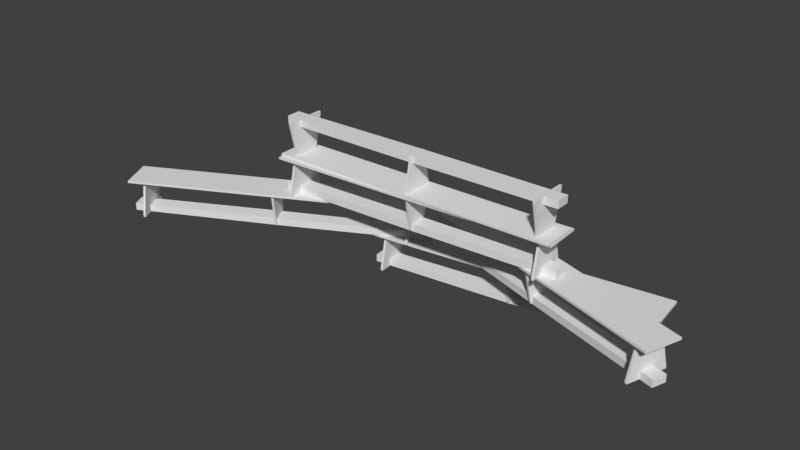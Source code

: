 # Source: BankHill.blend  (saved by Blender 2.79.0; exported with 4.5.12 LTS)
import bpy
from mathutils import Matrix  # noqa: F401  (used for matrix-valued properties, if any)

bpy.ops.wm.read_factory_settings(use_empty=True)
scene = bpy.context.scene
scene.name = 'Scene'

# ---- collections
col_collection_1 = bpy.data.collections.new('Collection 1'); scene.collection.children.link(col_collection_1)

# ---- materials (node trees are filled in below, after node groups)
mat_wood = bpy.data.materials.new('wood')
mat_wood.alpha_threshold = 0.0
mat_wood.use_transparent_shadow = False
mat_wood.roughness = 0.5

# ---- material node trees

# ---- world
world_world = bpy.data.worlds.new('World'); scene.world = world_world
world_world.color = (0.05088, 0.05088, 0.05088)
world_world.use_sun_shadow = False
world_world.sun_shadow_jitter_overblur = 0.0
world_world.cycles.sampling_method = 'MANUAL'

# ---- meshes
me_cube_000 = bpy.data.meshes.new('Cube.000')
me_cube_000.from_pydata([(-1.815, -0.176, 0.22), (-1.815, -0.25, 0.25), (-1.815, 0.176, 0.22), (-1.815, 0.25, 0.25), (1.815, -0.176, 0.22), (1.815, -0.25, 0.25), (1.815, 0.176, 0.22), (1.815, 0.25, 0.25), (-0.015, 0.22, 0.22), (-0.015, 0.25, 0.25), (-0.015, -0.22, 0.22), (-0.015, -0.25, 0.25), (0.015, 0.25, 0.25), (0.015, -0.22, 0.22), (0.015, 0.22, 0.22), (0.015, -0.25, 0.25), (0.015, 0.12, -0.25), (-0.015, 0.12, -0.25), (-0.015, -0.12, -0.25), (0.015, -0.12, -0.25), (-0.015, 0.1319, -0.22), (-0.015, -0.1319, -0.22), (0.015, -0.1319, -0.22), (0.015, 0.1319, -0.22), (-1.785, 0.176, 0.22), (-1.785, -0.25, 0.25), (-1.785, 0.25, 0.25), (-1.785, -0.176, 0.22), (1.785, 0.25, 0.25), (1.785, -0.176, 0.22), (1.785, 0.176, 0.22), (1.785, -0.25, 0.25), (1.815, -0.2781, -0.25), (1.815, 0.2781, -0.25), (1.785, -0.2781, -0.25), (1.785, 0.2781, -0.25), (1.815, -0.279, -0.22), (1.815, 0.279, -0.22), (1.785, 0.279, -0.22), (1.785, -0.279, -0.22), (-1.815, 0.2781, -0.25), (-1.815, -0.2781, -0.25), (-1.785, 0.2781, -0.25), (-1.785, -0.2781, -0.25), (-1.785, 0.279, -0.22), (-1.815, 0.279, -0.22), (-1.815, -0.279, -0.22), (-1.785, -0.279, -0.22), (-1.815, 0.09807, 0.22), (-1.815, 0.09807, 0.25), (1.815, 0.09807, 0.22), (1.815, 0.09807, 0.25), (-0.015, 0.09807, 0.25), (-0.015, 0.09807, 0.22), (0.015, 0.09807, 0.25), (0.015, 0.09807, 0.22), (-0.015, 0.1097, -0.25), (0.015, 0.1097, -0.25), (0.015, 0.1097, -0.15), (-0.015, 0.1097, -0.15), (-1.785, 0.09807, 0.22), (-1.785, 0.09807, 0.25), (1.785, 0.09807, 0.25), (1.785, 0.09807, 0.22), (1.815, 0.09807, -0.25), (1.785, 0.09807, -0.25), (1.785, 0.09807, -0.15), (1.815, 0.09807, -0.15), (-1.815, 0.09807, -0.25), (-1.785, 0.09807, -0.25), (-1.785, 0.09807, -0.15), (-1.815, 0.09807, -0.15), (-1.815, -0.09753, 0.22), (1.815, -0.09753, 0.25), (-0.015, -0.09753, 0.25), (-0.015, -0.09753, 0.22), (0.015, -0.09753, 0.25), (0.015, -0.09753, 0.22), (-0.015, -0.1124, -0.25), (0.015, -0.1124, -0.25), (-0.015, -0.1124, -0.15), (-1.785, -0.09753, 0.22), (-1.785, -0.09753, 0.25), (1.785, -0.09753, 0.25), (1.785, -0.09753, 0.22), (1.785, -0.09753, -0.25), (1.785, -0.09753, -0.15), (-1.815, -0.09753, -0.25), (-1.785, -0.09753, -0.25), (-1.815, -0.09753, -0.15), (-1.815, -0.09753, 0.25), (1.815, -0.09753, 0.22), (0.015, -0.1124, -0.15), (1.815, -0.09753, -0.25), (1.815, -0.09753, -0.15), (-1.785, -0.09753, -0.15), (2.0, 0.25, 0.25), (2.0, 0.25, 0.22), (2.0, 0.09807, 0.22), (2.0, -0.09753, 0.25), (2.0, -0.25, 0.25), (2.0, -0.25, 0.22), (2.0, -0.09753, 0.22), (2.0, 0.09807, 0.25), (2.0, -0.09753, -0.25), (2.0, 0.09807, -0.25), (2.0, -0.09753, -0.15), (2.0, 0.09807, -0.15), (-2.0, -0.09753, 0.22), (-2.0, -0.25, 0.22), (-2.0, -0.25, 0.25), (-2.0, 0.09807, 0.25), (-2.0, 0.25, 0.25), (-2.0, 0.25, 0.22), (-2.0, 0.09807, 0.22), (-2.0, -0.09753, 0.25), (-2.0, 0.09807, -0.15), (-2.0, 0.09807, -0.25), (-2.0, -0.09753, -0.25), (-2.0, -0.09753, -0.15), (-1.815, -0.25, 0.22), (-1.815, -0.25, 0.25), (-1.815, 0.25, 0.25), (-1.815, 0.25, 0.22), (-1.785, 0.25, 0.22), (1.785, 0.25, 0.25), (1.815, 0.25, 0.25), (1.815, 0.25, 0.22), (1.815, -0.25, 0.25), (1.815, -0.25, 0.22), (1.785, -0.25, 0.22), (-1.785, -0.25, 0.25), (0.015, 0.25, 0.22), (-0.015, 0.25, 0.22), (-1.785, 0.25, 0.25), (-0.015, 0.25, 0.25), (-1.785, -0.25, 0.22), (-0.015, -0.25, 0.22), (0.015, -0.25, 0.25), (-0.015, -0.25, 0.25), (0.015, 0.25, 0.25), (0.015, -0.25, 0.22), (1.785, 0.25, 0.22), (1.785, -0.25, 0.25), (-2.0, -0.25, 0.25), (2.0, 0.25, 0.25), (2.0, 0.25, 0.22), (2.0, 0.09807, 0.22), (2.0, -0.09753, 0.25), (2.0, -0.25, 0.25), (2.0, -0.25, 0.22), (2.0, -0.09753, 0.22), (2.0, 0.09807, 0.25), (-2.0, -0.09753, 0.22), (-2.0, -0.25, 0.22), (-2.0, 0.09807, 0.25), (-2.0, 0.25, 0.25), (-2.0, 0.25, 0.22), (-2.0, 0.09807, 0.22), (-2.0, -0.09753, 0.25)], [], [(49, 3, 112, 111), (4, 101, 150, 129), (51, 73, 99, 103), (27, 10, 137, 136), (94, 36, 32, 93), (82, 90, 1, 25), (76, 74, 11, 15), (81, 75, 10, 27), (6, 30, 142, 127), (112, 3, 122, 156), (26, 9, 135, 134), (83, 76, 15, 31), (13, 29, 130, 141), (78, 79, 19, 18), (92, 22, 79), (20, 23, 16, 17), (22, 21, 18, 19), (13, 10, 21, 22), (8, 14, 23, 20), (77, 13, 22, 92), (53, 8, 20, 59), (2, 113, 157, 123), (45, 44, 42, 40), (74, 82, 25, 11), (14, 8, 133, 132), (73, 83, 31, 5), (12, 28, 125, 140), (77, 84, 29, 13), (97, 6, 127, 146), (85, 93, 32, 34), (66, 38, 35, 65), (36, 39, 34, 32), (38, 37, 33, 35), (30, 6, 37, 38), (4, 29, 39, 36), (63, 30, 38, 66), (91, 4, 36, 94), (87, 88, 43, 41), (71, 45, 40, 68), (95, 47, 43, 88), (47, 46, 41, 43), (27, 0, 46, 47), (81, 27, 47, 95), (48, 2, 45, 71), (2, 24, 44, 45), (72, 48, 71, 89), (24, 60, 70, 44), (44, 70, 69, 42), (87, 89, 119, 118), (40, 42, 69, 68), (6, 50, 67, 37), (84, 63, 66, 86), (25, 1, 121, 131), (35, 33, 64, 65), (14, 30, 63, 55), (7, 28, 62, 51), (9, 26, 61, 52), (75, 53, 59, 80), (14, 55, 58, 23), (23, 58, 57, 16), (17, 16, 57, 56), (7, 96, 145, 126), (28, 12, 54, 62), (24, 8, 53, 60), (12, 9, 52, 54), (26, 3, 49, 61), (37, 67, 64, 33), (29, 4, 129, 130), (2, 48, 114, 113), (1, 90, 115, 110), (21, 80, 78, 18), (10, 75, 80, 21), (39, 86, 85, 34), (29, 84, 86, 39), (46, 89, 87, 41), (0, 72, 89, 46), (60, 81, 95, 70), (31, 15, 138, 143), (68, 69, 88, 87), (50, 91, 94, 67), (65, 64, 93, 85), (55, 63, 84, 77), (51, 62, 83, 73), (52, 61, 82, 74), (55, 77, 92, 58), (110, 115, 159, 144), (56, 57, 79, 78), (62, 54, 76, 83), (60, 53, 75, 81), (54, 52, 74, 76), (61, 49, 90, 82), (93, 64, 105, 104), (91, 50, 98, 102), (7, 51, 103, 96), (50, 6, 97, 98), (4, 91, 102, 101), (73, 5, 100, 99), (107, 106, 104, 105), (64, 67, 107, 105), (67, 94, 106, 107), (94, 93, 104, 106), (85, 86, 92, 79), (79, 57, 65, 85), (65, 57, 58, 66), (92, 86, 66, 58), (30, 14, 132, 142), (114, 108, 153, 158), (101, 102, 151, 150), (72, 0, 109, 108), (90, 49, 111, 115), (10, 13, 141, 137), (103, 99, 148, 152), (48, 72, 108, 114), (119, 116, 117, 118), (71, 68, 117, 116), (89, 71, 116, 119), (68, 87, 118, 117), (78, 88, 69, 56), (69, 70, 59, 56), (95, 80, 59, 70), (78, 80, 95, 88), (142, 125, 126, 127), (136, 131, 121, 120), (141, 138, 139, 137), (124, 134, 135, 133), (130, 143, 138, 141), (133, 135, 140, 132), (123, 122, 134, 124), (137, 139, 131, 136), (129, 128, 143, 130), (132, 140, 125, 142), (128, 129, 150, 149), (147, 152, 148, 151), (127, 126, 145, 146), (146, 145, 152, 147), (151, 148, 149, 150), (158, 155, 156, 157), (153, 159, 155, 158), (154, 144, 159, 153), (122, 123, 157, 156), (120, 121, 144, 154), (5, 31, 143, 128), (98, 97, 146, 147), (108, 109, 154, 153), (15, 11, 139, 138), (100, 5, 128, 149), (109, 0, 120, 154), (99, 100, 149, 148), (111, 112, 156, 155), (8, 24, 124, 133), (24, 2, 123, 124), (102, 98, 147, 151), (11, 25, 131, 139), (1, 110, 144, 121), (28, 7, 126, 125), (96, 103, 152, 145), (113, 114, 158, 157), (3, 26, 134, 122), (115, 111, 155, 159), (9, 12, 140, 135), (0, 27, 136, 120), (59, 20, 56), (17, 56, 20), (79, 22, 19)])
me_cube_000.materials.append(mat_wood)
me_cube_000.use_remesh_preserve_volume = False
me_cube_000.use_remesh_preserve_attributes = False
me_cube_000.use_mirror_vertex_groups = False
me_cube_000.update()
me_cube_001 = bpy.data.meshes.new('Cube.001')
me_cube_001.from_pydata([(-1.815, -0.176, 0.22), (-1.815, -0.25, 0.25), (-1.815, 0.176, 0.22), (-1.815, 0.25, 0.25), (1.815, -0.176, 0.22), (1.815, -0.25, 0.25), (1.815, 0.176, 0.22), (1.815, 0.25, 0.25), (-0.015, 0.22, 0.22), (-0.015, 0.25, 0.25), (-0.015, -0.22, 0.22), (-0.015, -0.25, 0.25), (0.015, 0.25, 0.25), (0.015, -0.22, 0.22), (0.015, 0.22, 0.22), (0.015, -0.25, 0.25), (0.015, 0.12, -0.25), (-0.015, 0.12, -0.25), (-0.015, -0.12, -0.25), (0.015, -0.12, -0.25), (-0.015, 0.1319, -0.22), (-0.015, -0.1319, -0.22), (0.015, -0.1319, -0.22), (0.015, 0.1319, -0.22), (-1.785, 0.176, 0.22), (-1.785, -0.25, 0.25), (-1.785, 0.25, 0.25), (-1.785, -0.176, 0.22), (1.785, 0.25, 0.25), (1.785, -0.176, 0.22), (1.785, 0.176, 0.22), (1.785, -0.25, 0.25), (1.815, -0.2781, -0.25), (1.815, 0.2781, -0.25), (1.785, -0.2781, -0.25), (1.785, 0.2781, -0.25), (1.815, -0.279, -0.22), (1.815, 0.279, -0.22), (1.785, 0.279, -0.22), (1.785, -0.279, -0.22), (-1.815, 0.2781, -0.25), (-1.815, -0.2781, -0.25), (-1.785, 0.2781, -0.25), (-1.785, -0.2781, -0.25), (-1.785, 0.279, -0.22), (-1.815, 0.279, -0.22), (-1.815, -0.279, -0.22), (-1.785, -0.279, -0.22), (-1.815, 0.09807, 0.22), (-1.815, 0.09807, 0.25), (1.815, 0.09807, 0.22), (1.815, 0.09807, 0.25), (-0.015, 0.09807, 0.25), (-0.015, 0.09807, 0.22), (0.015, 0.09807, 0.25), (0.015, 0.09807, 0.22), (-0.015, 0.1097, -0.25), (0.015, 0.1097, -0.25), (0.015, 0.1097, -0.15), (-0.015, 0.1097, -0.15), (-1.785, 0.09807, 0.22), (-1.785, 0.09807, 0.25), (1.785, 0.09807, 0.25), (1.785, 0.09807, 0.22), (1.815, 0.09807, -0.25), (1.785, 0.09807, -0.25), (1.785, 0.09807, -0.15), (1.815, 0.09807, -0.15), (-1.815, 0.09807, -0.25), (-1.785, 0.09807, -0.25), (-1.785, 0.09807, -0.15), (-1.815, 0.09807, -0.15), (-1.815, -0.09753, 0.22), (1.815, -0.09753, 0.25), (-0.015, -0.09753, 0.25), (-0.015, -0.09753, 0.22), (0.015, -0.09753, 0.25), (0.015, -0.09753, 0.22), (-0.015, -0.1124, -0.25), (0.015, -0.1124, -0.25), (-0.015, -0.1124, -0.15), (-1.785, -0.09753, 0.22), (-1.785, -0.09753, 0.25), (1.785, -0.09753, 0.25), (1.785, -0.09753, 0.22), (1.785, -0.09753, -0.25), (1.785, -0.09753, -0.15), (-1.815, -0.09753, -0.25), (-1.785, -0.09753, -0.25), (-1.815, -0.09753, -0.15), (-1.815, -0.09753, 0.25), (1.815, -0.09753, 0.22), (0.015, -0.1124, -0.15), (1.815, -0.09753, -0.25), (1.815, -0.09753, -0.15), (-1.785, -0.09753, -0.15), (2.0, 0.25, 0.25), (2.0, 0.25, 0.22), (2.0, 0.09807, 0.22), (2.0, -0.09753, 0.25), (2.0, -0.25, 0.25), (2.0, -0.25, 0.22), (2.0, -0.09753, 0.22), (2.0, 0.09807, 0.25), (2.0, -0.09753, -0.25), (2.0, 0.09807, -0.25), (2.0, -0.09753, -0.15), (2.0, 0.09807, -0.15), (-2.0, -0.09753, 0.22), (-2.0, -0.25, 0.22), (-2.0, -0.25, 0.25), (-2.0, 0.09807, 0.25), (-2.0, 0.25, 0.25), (-2.0, 0.25, 0.22), (-2.0, 0.09807, 0.22), (-2.0, -0.09753, 0.25), (-2.0, 0.09807, -0.15), (-2.0, 0.09807, -0.25), (-2.0, -0.09753, -0.25), (-2.0, -0.09753, -0.15), (-1.815, -0.25, 0.22), (-1.815, -0.25, 0.25), (-1.815, 0.25, 0.25), (-1.815, 0.25, 0.22), (-1.785, 0.25, 0.22), (1.785, 0.25, 0.25), (1.815, 0.25, 0.25), (1.815, 0.25, 0.22), (1.815, -0.25, 0.25), (1.815, -0.25, 0.22), (1.785, -0.25, 0.22), (-1.785, -0.25, 0.25), (0.015, 0.25, 0.22), (-0.015, 0.25, 0.22), (-1.785, 0.25, 0.25), (-0.015, 0.25, 0.25), (-1.785, -0.25, 0.22), (-0.015, -0.25, 0.22), (0.015, -0.25, 0.25), (-0.015, -0.25, 0.25), (0.015, 0.25, 0.25), (0.015, -0.25, 0.22), (1.785, 0.25, 0.22), (1.785, -0.25, 0.25), (-2.0, -0.25, 0.25), (2.0, 0.25, 0.25), (2.0, 0.25, 0.22), (2.0, 0.09807, 0.22), (2.0, -0.09753, 0.25), (2.0, -0.25, 0.25), (2.0, -0.25, 0.22), (2.0, -0.09753, 0.22), (2.0, 0.09807, 0.25), (-2.0, -0.09753, 0.22), (-2.0, -0.25, 0.22), (-2.0, 0.09807, 0.25), (-2.0, 0.25, 0.25), (-2.0, 0.25, 0.22), (-2.0, 0.09807, 0.22), (-2.0, -0.09753, 0.25)], [], [(49, 3, 112, 111), (4, 101, 150, 129), (51, 73, 99, 103), (27, 10, 137, 136), (94, 36, 32, 93), (82, 90, 1, 25), (76, 74, 11, 15), (81, 75, 10, 27), (6, 30, 142, 127), (112, 3, 122, 156), (26, 9, 135, 134), (83, 76, 15, 31), (13, 29, 130, 141), (78, 79, 19, 18), (92, 22, 79), (20, 23, 16, 17), (22, 21, 18, 19), (13, 10, 21, 22), (8, 14, 23, 20), (77, 13, 22, 92), (53, 8, 20, 59), (2, 113, 157, 123), (45, 44, 42, 40), (74, 82, 25, 11), (14, 8, 133, 132), (73, 83, 31, 5), (12, 28, 125, 140), (77, 84, 29, 13), (97, 6, 127, 146), (85, 93, 32, 34), (66, 38, 35, 65), (36, 39, 34, 32), (38, 37, 33, 35), (30, 6, 37, 38), (4, 29, 39, 36), (63, 30, 38, 66), (91, 4, 36, 94), (87, 88, 43, 41), (71, 45, 40, 68), (95, 47, 43, 88), (47, 46, 41, 43), (27, 0, 46, 47), (81, 27, 47, 95), (48, 2, 45, 71), (2, 24, 44, 45), (72, 48, 71, 89), (24, 60, 70, 44), (44, 70, 69, 42), (87, 89, 119, 118), (40, 42, 69, 68), (6, 50, 67, 37), (84, 63, 66, 86), (25, 1, 121, 131), (35, 33, 64, 65), (14, 30, 63, 55), (7, 28, 62, 51), (9, 26, 61, 52), (75, 53, 59, 80), (14, 55, 58, 23), (23, 58, 57, 16), (17, 16, 57, 56), (7, 96, 145, 126), (28, 12, 54, 62), (24, 8, 53, 60), (12, 9, 52, 54), (26, 3, 49, 61), (37, 67, 64, 33), (29, 4, 129, 130), (2, 48, 114, 113), (1, 90, 115, 110), (21, 80, 78, 18), (10, 75, 80, 21), (39, 86, 85, 34), (29, 84, 86, 39), (46, 89, 87, 41), (0, 72, 89, 46), (60, 81, 95, 70), (31, 15, 138, 143), (68, 69, 88, 87), (50, 91, 94, 67), (65, 64, 93, 85), (55, 63, 84, 77), (51, 62, 83, 73), (52, 61, 82, 74), (55, 77, 92, 58), (110, 115, 159, 144), (56, 57, 79, 78), (62, 54, 76, 83), (60, 53, 75, 81), (54, 52, 74, 76), (61, 49, 90, 82), (93, 64, 105, 104), (91, 50, 98, 102), (7, 51, 103, 96), (50, 6, 97, 98), (4, 91, 102, 101), (73, 5, 100, 99), (107, 106, 104, 105), (64, 67, 107, 105), (67, 94, 106, 107), (94, 93, 104, 106), (85, 86, 92, 79), (79, 57, 65, 85), (65, 57, 58, 66), (92, 86, 66, 58), (30, 14, 132, 142), (114, 108, 153, 158), (101, 102, 151, 150), (72, 0, 109, 108), (90, 49, 111, 115), (10, 13, 141, 137), (103, 99, 148, 152), (48, 72, 108, 114), (119, 116, 117, 118), (71, 68, 117, 116), (89, 71, 116, 119), (68, 87, 118, 117), (78, 88, 69, 56), (69, 70, 59, 56), (95, 80, 59, 70), (78, 80, 95, 88), (142, 125, 126, 127), (136, 131, 121, 120), (141, 138, 139, 137), (124, 134, 135, 133), (130, 143, 138, 141), (133, 135, 140, 132), (123, 122, 134, 124), (137, 139, 131, 136), (129, 128, 143, 130), (132, 140, 125, 142), (128, 129, 150, 149), (147, 152, 148, 151), (127, 126, 145, 146), (146, 145, 152, 147), (151, 148, 149, 150), (158, 155, 156, 157), (153, 159, 155, 158), (154, 144, 159, 153), (122, 123, 157, 156), (120, 121, 144, 154), (5, 31, 143, 128), (98, 97, 146, 147), (108, 109, 154, 153), (15, 11, 139, 138), (100, 5, 128, 149), (109, 0, 120, 154), (99, 100, 149, 148), (111, 112, 156, 155), (8, 24, 124, 133), (24, 2, 123, 124), (102, 98, 147, 151), (11, 25, 131, 139), (1, 110, 144, 121), (28, 7, 126, 125), (96, 103, 152, 145), (113, 114, 158, 157), (3, 26, 134, 122), (115, 111, 155, 159), (9, 12, 140, 135), (0, 27, 136, 120), (59, 20, 56), (17, 56, 20), (79, 22, 19)])
me_cube_001.materials.append(mat_wood)
me_cube_001.use_remesh_preserve_volume = False
me_cube_001.use_remesh_preserve_attributes = False
me_cube_001.use_mirror_vertex_groups = False
me_cube_001.update()
me_cube_002 = bpy.data.meshes.new('Cube.002')
me_cube_002.from_pydata([(-1.815, -0.176, 0.22), (-1.815, -0.25, 0.25), (-1.815, 0.176, 0.22), (-1.815, 0.25, 0.25), (1.815, -0.176, 0.22), (1.815, -0.25, 0.25), (1.815, 0.176, 0.22), (1.815, 0.25, 0.25), (-0.015, 0.22, 0.22), (-0.015, 0.25, 0.25), (-0.015, -0.22, 0.22), (-0.015, -0.25, 0.25), (0.015, 0.25, 0.25), (0.015, -0.22, 0.22), (0.015, 0.22, 0.22), (0.015, -0.25, 0.25), (0.015, 0.12, -0.25), (-0.015, 0.12, -0.25), (-0.015, -0.12, -0.25), (0.015, -0.12, -0.25), (-0.015, 0.1319, -0.22), (-0.015, -0.1319, -0.22), (0.015, -0.1319, -0.22), (0.015, 0.1319, -0.22), (-1.785, 0.176, 0.22), (-1.785, -0.25, 0.25), (-1.785, 0.25, 0.25), (-1.785, -0.176, 0.22), (1.785, 0.25, 0.25), (1.785, -0.176, 0.22), (1.785, 0.176, 0.22), (1.785, -0.25, 0.25), (1.815, -0.2781, -0.25), (1.815, 0.2781, -0.25), (1.785, -0.2781, -0.25), (1.785, 0.2781, -0.25), (1.815, -0.279, -0.22), (1.815, 0.279, -0.22), (1.785, 0.279, -0.22), (1.785, -0.279, -0.22), (-1.815, 0.2781, -0.25), (-1.815, -0.2781, -0.25), (-1.785, 0.2781, -0.25), (-1.785, -0.2781, -0.25), (-1.785, 0.279, -0.22), (-1.815, 0.279, -0.22), (-1.815, -0.279, -0.22), (-1.785, -0.279, -0.22), (-1.815, 0.09807, 0.22), (-1.815, 0.09807, 0.25), (1.815, 0.09807, 0.22), (1.815, 0.09807, 0.25), (-0.015, 0.09807, 0.25), (-0.015, 0.09807, 0.22), (0.015, 0.09807, 0.25), (0.015, 0.09807, 0.22), (-0.015, 0.1097, -0.25), (0.015, 0.1097, -0.25), (0.015, 0.1097, -0.15), (-0.015, 0.1097, -0.15), (-1.785, 0.09807, 0.22), (-1.785, 0.09807, 0.25), (1.785, 0.09807, 0.25), (1.785, 0.09807, 0.22), (1.815, 0.09807, -0.25), (1.785, 0.09807, -0.25), (1.785, 0.09807, -0.15), (1.815, 0.09807, -0.15), (-1.815, 0.09807, -0.25), (-1.785, 0.09807, -0.25), (-1.785, 0.09807, -0.15), (-1.815, 0.09807, -0.15), (-1.815, -0.09753, 0.22), (1.815, -0.09753, 0.25), (-0.015, -0.09753, 0.25), (-0.015, -0.09753, 0.22), (0.015, -0.09753, 0.25), (0.015, -0.09753, 0.22), (-0.015, -0.1124, -0.25), (0.015, -0.1124, -0.25), (-0.015, -0.1124, -0.15), (-1.785, -0.09753, 0.22), (-1.785, -0.09753, 0.25), (1.785, -0.09753, 0.25), (1.785, -0.09753, 0.22), (1.785, -0.09753, -0.25), (1.785, -0.09753, -0.15), (-1.815, -0.09753, -0.25), (-1.785, -0.09753, -0.25), (-1.815, -0.09753, -0.15), (-1.815, -0.09753, 0.25), (1.815, -0.09753, 0.22), (0.015, -0.1124, -0.15), (1.815, -0.09753, -0.25), (1.815, -0.09753, -0.15), (-1.785, -0.09753, -0.15), (2.0, 0.25, 0.25), (2.0, 0.25, 0.22), (2.0, 0.09807, 0.22), (2.0, -0.09753, 0.25), (2.0, -0.25, 0.25), (2.0, -0.25, 0.22), (2.0, -0.09753, 0.22), (2.0, 0.09807, 0.25), (2.0, -0.09753, -0.25), (2.0, 0.09807, -0.25), (2.0, -0.09753, -0.15), (2.0, 0.09807, -0.15), (-2.0, -0.09753, 0.22), (-2.0, -0.25, 0.22), (-2.0, -0.25, 0.25), (-2.0, 0.09807, 0.25), (-2.0, 0.25, 0.25), (-2.0, 0.25, 0.22), (-2.0, 0.09807, 0.22), (-2.0, -0.09753, 0.25), (-2.0, 0.09807, -0.15), (-2.0, 0.09807, -0.25), (-2.0, -0.09753, -0.25), (-2.0, -0.09753, -0.15), (-1.815, -0.25, 0.22), (-1.815, -0.25, 0.25), (-1.815, 0.25, 0.25), (-1.815, 0.25, 0.22), (-1.785, 0.25, 0.22), (1.785, 0.25, 0.25), (1.815, 0.25, 0.25), (1.815, 0.25, 0.22), (1.815, -0.25, 0.25), (1.815, -0.25, 0.22), (1.785, -0.25, 0.22), (-1.785, -0.25, 0.25), (0.015, 0.25, 0.22), (-0.015, 0.25, 0.22), (-1.785, 0.25, 0.25), (-0.015, 0.25, 0.25), (-1.785, -0.25, 0.22), (-0.015, -0.25, 0.22), (0.015, -0.25, 0.25), (-0.015, -0.25, 0.25), (0.015, 0.25, 0.25), (0.015, -0.25, 0.22), (1.785, 0.25, 0.22), (1.785, -0.25, 0.25), (-2.0, -0.25, 0.25), (2.0, 0.25, 0.25), (2.0, 0.25, 0.22), (2.0, 0.09807, 0.22), (2.0, -0.09753, 0.25), (2.0, -0.25, 0.25), (2.0, -0.25, 0.22), (2.0, -0.09753, 0.22), (2.0, 0.09807, 0.25), (-2.0, -0.09753, 0.22), (-2.0, -0.25, 0.22), (-2.0, 0.09807, 0.25), (-2.0, 0.25, 0.25), (-2.0, 0.25, 0.22), (-2.0, 0.09807, 0.22), (-2.0, -0.09753, 0.25)], [], [(49, 3, 112, 111), (4, 101, 150, 129), (51, 73, 99, 103), (27, 10, 137, 136), (94, 36, 32, 93), (82, 90, 1, 25), (76, 74, 11, 15), (81, 75, 10, 27), (6, 30, 142, 127), (112, 3, 122, 156), (26, 9, 135, 134), (83, 76, 15, 31), (13, 29, 130, 141), (78, 79, 19, 18), (92, 22, 79), (20, 23, 16, 17), (22, 21, 18, 19), (13, 10, 21, 22), (8, 14, 23, 20), (77, 13, 22, 92), (53, 8, 20, 59), (2, 113, 157, 123), (45, 44, 42, 40), (74, 82, 25, 11), (14, 8, 133, 132), (73, 83, 31, 5), (12, 28, 125, 140), (77, 84, 29, 13), (97, 6, 127, 146), (85, 93, 32, 34), (66, 38, 35, 65), (36, 39, 34, 32), (38, 37, 33, 35), (30, 6, 37, 38), (4, 29, 39, 36), (63, 30, 38, 66), (91, 4, 36, 94), (87, 88, 43, 41), (71, 45, 40, 68), (95, 47, 43, 88), (47, 46, 41, 43), (27, 0, 46, 47), (81, 27, 47, 95), (48, 2, 45, 71), (2, 24, 44, 45), (72, 48, 71, 89), (24, 60, 70, 44), (44, 70, 69, 42), (87, 89, 119, 118), (40, 42, 69, 68), (6, 50, 67, 37), (84, 63, 66, 86), (25, 1, 121, 131), (35, 33, 64, 65), (14, 30, 63, 55), (7, 28, 62, 51), (9, 26, 61, 52), (75, 53, 59, 80), (14, 55, 58, 23), (23, 58, 57, 16), (17, 16, 57, 56), (7, 96, 145, 126), (28, 12, 54, 62), (24, 8, 53, 60), (12, 9, 52, 54), (26, 3, 49, 61), (37, 67, 64, 33), (29, 4, 129, 130), (2, 48, 114, 113), (1, 90, 115, 110), (21, 80, 78, 18), (10, 75, 80, 21), (39, 86, 85, 34), (29, 84, 86, 39), (46, 89, 87, 41), (0, 72, 89, 46), (60, 81, 95, 70), (31, 15, 138, 143), (68, 69, 88, 87), (50, 91, 94, 67), (65, 64, 93, 85), (55, 63, 84, 77), (51, 62, 83, 73), (52, 61, 82, 74), (55, 77, 92, 58), (110, 115, 159, 144), (56, 57, 79, 78), (62, 54, 76, 83), (60, 53, 75, 81), (54, 52, 74, 76), (61, 49, 90, 82), (93, 64, 105, 104), (91, 50, 98, 102), (7, 51, 103, 96), (50, 6, 97, 98), (4, 91, 102, 101), (73, 5, 100, 99), (107, 106, 104, 105), (64, 67, 107, 105), (67, 94, 106, 107), (94, 93, 104, 106), (85, 86, 92, 79), (79, 57, 65, 85), (65, 57, 58, 66), (92, 86, 66, 58), (30, 14, 132, 142), (114, 108, 153, 158), (101, 102, 151, 150), (72, 0, 109, 108), (90, 49, 111, 115), (10, 13, 141, 137), (103, 99, 148, 152), (48, 72, 108, 114), (119, 116, 117, 118), (71, 68, 117, 116), (89, 71, 116, 119), (68, 87, 118, 117), (78, 88, 69, 56), (69, 70, 59, 56), (95, 80, 59, 70), (78, 80, 95, 88), (142, 125, 126, 127), (136, 131, 121, 120), (141, 138, 139, 137), (124, 134, 135, 133), (130, 143, 138, 141), (133, 135, 140, 132), (123, 122, 134, 124), (137, 139, 131, 136), (129, 128, 143, 130), (132, 140, 125, 142), (128, 129, 150, 149), (147, 152, 148, 151), (127, 126, 145, 146), (146, 145, 152, 147), (151, 148, 149, 150), (158, 155, 156, 157), (153, 159, 155, 158), (154, 144, 159, 153), (122, 123, 157, 156), (120, 121, 144, 154), (5, 31, 143, 128), (98, 97, 146, 147), (108, 109, 154, 153), (15, 11, 139, 138), (100, 5, 128, 149), (109, 0, 120, 154), (99, 100, 149, 148), (111, 112, 156, 155), (8, 24, 124, 133), (24, 2, 123, 124), (102, 98, 147, 151), (11, 25, 131, 139), (1, 110, 144, 121), (28, 7, 126, 125), (96, 103, 152, 145), (113, 114, 158, 157), (3, 26, 134, 122), (115, 111, 155, 159), (9, 12, 140, 135), (0, 27, 136, 120), (59, 20, 56), (17, 56, 20), (79, 22, 19)])
me_cube_002.materials.append(mat_wood)
me_cube_002.use_remesh_preserve_volume = False
me_cube_002.use_remesh_preserve_attributes = False
me_cube_002.use_mirror_vertex_groups = False
me_cube_002.update()
me_cube_003 = bpy.data.meshes.new('Cube.003')
me_cube_003.from_pydata([(-1.815, -0.176, 0.22), (-1.815, -0.25, 0.25), (-1.815, 0.176, 0.22), (-1.815, 0.25, 0.25), (1.815, -0.176, 0.22), (1.815, -0.25, 0.25), (1.815, 0.176, 0.22), (1.815, 0.25, 0.25), (-0.015, 0.22, 0.22), (-0.015, 0.25, 0.25), (-0.015, -0.22, 0.22), (-0.015, -0.25, 0.25), (0.015, 0.25, 0.25), (0.015, -0.22, 0.22), (0.015, 0.22, 0.22), (0.015, -0.25, 0.25), (0.015, 0.12, -0.25), (-0.015, 0.12, -0.25), (-0.015, -0.12, -0.25), (0.015, -0.12, -0.25), (-0.015, 0.1319, -0.22), (-0.015, -0.1319, -0.22), (0.015, -0.1319, -0.22), (0.015, 0.1319, -0.22), (-1.785, 0.176, 0.22), (-1.785, -0.25, 0.25), (-1.785, 0.25, 0.25), (-1.785, -0.176, 0.22), (1.785, 0.25, 0.25), (1.785, -0.176, 0.22), (1.785, 0.176, 0.22), (1.785, -0.25, 0.25), (1.815, -0.2781, -0.25), (1.815, 0.2781, -0.25), (1.785, -0.2781, -0.25), (1.785, 0.2781, -0.25), (1.815, -0.279, -0.22), (1.815, 0.279, -0.22), (1.785, 0.279, -0.22), (1.785, -0.279, -0.22), (-1.815, 0.2781, -0.25), (-1.815, -0.2781, -0.25), (-1.785, 0.2781, -0.25), (-1.785, -0.2781, -0.25), (-1.785, 0.279, -0.22), (-1.815, 0.279, -0.22), (-1.815, -0.279, -0.22), (-1.785, -0.279, -0.22), (-1.815, 0.09807, 0.22), (-1.815, 0.09807, 0.25), (1.815, 0.09807, 0.22), (1.815, 0.09807, 0.25), (-0.015, 0.09807, 0.25), (-0.015, 0.09807, 0.22), (0.015, 0.09807, 0.25), (0.015, 0.09807, 0.22), (-0.015, 0.1097, -0.25), (0.015, 0.1097, -0.25), (0.015, 0.1097, -0.15), (-0.015, 0.1097, -0.15), (-1.785, 0.09807, 0.22), (-1.785, 0.09807, 0.25), (1.785, 0.09807, 0.25), (1.785, 0.09807, 0.22), (1.815, 0.09807, -0.25), (1.785, 0.09807, -0.25), (1.785, 0.09807, -0.15), (1.815, 0.09807, -0.15), (-1.815, 0.09807, -0.25), (-1.785, 0.09807, -0.25), (-1.785, 0.09807, -0.15), (-1.815, 0.09807, -0.15), (-1.815, -0.09753, 0.22), (1.815, -0.09753, 0.25), (-0.015, -0.09753, 0.25), (-0.015, -0.09753, 0.22), (0.015, -0.09753, 0.25), (0.015, -0.09753, 0.22), (-0.015, -0.1124, -0.25), (0.015, -0.1124, -0.25), (-0.015, -0.1124, -0.15), (-1.785, -0.09753, 0.22), (-1.785, -0.09753, 0.25), (1.785, -0.09753, 0.25), (1.785, -0.09753, 0.22), (1.785, -0.09753, -0.25), (1.785, -0.09753, -0.15), (-1.815, -0.09753, -0.25), (-1.785, -0.09753, -0.25), (-1.815, -0.09753, -0.15), (-1.815, -0.09753, 0.25), (1.815, -0.09753, 0.22), (0.015, -0.1124, -0.15), (1.815, -0.09753, -0.25), (1.815, -0.09753, -0.15), (-1.785, -0.09753, -0.15), (2.0, 0.25, 0.25), (2.0, 0.25, 0.22), (2.0, 0.09807, 0.22), (2.0, -0.09753, 0.25), (2.0, -0.25, 0.25), (2.0, -0.25, 0.22), (2.0, -0.09753, 0.22), (2.0, 0.09807, 0.25), (2.0, -0.09753, -0.25), (2.0, 0.09807, -0.25), (2.0, -0.09753, -0.15), (2.0, 0.09807, -0.15), (-2.0, -0.09753, 0.22), (-2.0, -0.25, 0.22), (-2.0, -0.25, 0.25), (-2.0, 0.09807, 0.25), (-2.0, 0.25, 0.25), (-2.0, 0.25, 0.22), (-2.0, 0.09807, 0.22), (-2.0, -0.09753, 0.25), (-2.0, 0.09807, -0.15), (-2.0, 0.09807, -0.25), (-2.0, -0.09753, -0.25), (-2.0, -0.09753, -0.15), (-1.815, -0.25, 0.22), (-1.815, -0.25, 0.25), (-1.815, 0.25, 0.25), (-1.815, 0.25, 0.22), (-1.785, 0.25, 0.22), (1.785, 0.25, 0.25), (1.815, 0.25, 0.25), (1.815, 0.25, 0.22), (1.815, -0.25, 0.25), (1.815, -0.25, 0.22), (1.785, -0.25, 0.22), (-1.785, -0.25, 0.25), (0.015, 0.25, 0.22), (-0.015, 0.25, 0.22), (-1.785, 0.25, 0.25), (-0.015, 0.25, 0.25), (-1.785, -0.25, 0.22), (-0.015, -0.25, 0.22), (0.015, -0.25, 0.25), (-0.015, -0.25, 0.25), (0.015, 0.25, 0.25), (0.015, -0.25, 0.22), (1.785, 0.25, 0.22), (1.785, -0.25, 0.25), (-2.0, -0.25, 0.25), (2.0, 0.25, 0.25), (2.0, 0.25, 0.22), (2.0, 0.09807, 0.22), (2.0, -0.09753, 0.25), (2.0, -0.25, 0.25), (2.0, -0.25, 0.22), (2.0, -0.09753, 0.22), (2.0, 0.09807, 0.25), (-2.0, -0.09753, 0.22), (-2.0, -0.25, 0.22), (-2.0, 0.09807, 0.25), (-2.0, 0.25, 0.25), (-2.0, 0.25, 0.22), (-2.0, 0.09807, 0.22), (-2.0, -0.09753, 0.25)], [], [(49, 3, 112, 111), (4, 101, 150, 129), (51, 73, 99, 103), (27, 10, 137, 136), (94, 36, 32, 93), (82, 90, 1, 25), (76, 74, 11, 15), (81, 75, 10, 27), (6, 30, 142, 127), (112, 3, 122, 156), (26, 9, 135, 134), (83, 76, 15, 31), (13, 29, 130, 141), (78, 79, 19, 18), (92, 22, 79), (20, 23, 16, 17), (22, 21, 18, 19), (13, 10, 21, 22), (8, 14, 23, 20), (77, 13, 22, 92), (53, 8, 20, 59), (2, 113, 157, 123), (45, 44, 42, 40), (74, 82, 25, 11), (14, 8, 133, 132), (73, 83, 31, 5), (12, 28, 125, 140), (77, 84, 29, 13), (97, 6, 127, 146), (85, 93, 32, 34), (66, 38, 35, 65), (36, 39, 34, 32), (38, 37, 33, 35), (30, 6, 37, 38), (4, 29, 39, 36), (63, 30, 38, 66), (91, 4, 36, 94), (87, 88, 43, 41), (71, 45, 40, 68), (95, 47, 43, 88), (47, 46, 41, 43), (27, 0, 46, 47), (81, 27, 47, 95), (48, 2, 45, 71), (2, 24, 44, 45), (72, 48, 71, 89), (24, 60, 70, 44), (44, 70, 69, 42), (87, 89, 119, 118), (40, 42, 69, 68), (6, 50, 67, 37), (84, 63, 66, 86), (25, 1, 121, 131), (35, 33, 64, 65), (14, 30, 63, 55), (7, 28, 62, 51), (9, 26, 61, 52), (75, 53, 59, 80), (14, 55, 58, 23), (23, 58, 57, 16), (17, 16, 57, 56), (7, 96, 145, 126), (28, 12, 54, 62), (24, 8, 53, 60), (12, 9, 52, 54), (26, 3, 49, 61), (37, 67, 64, 33), (29, 4, 129, 130), (2, 48, 114, 113), (1, 90, 115, 110), (21, 80, 78, 18), (10, 75, 80, 21), (39, 86, 85, 34), (29, 84, 86, 39), (46, 89, 87, 41), (0, 72, 89, 46), (60, 81, 95, 70), (31, 15, 138, 143), (68, 69, 88, 87), (50, 91, 94, 67), (65, 64, 93, 85), (55, 63, 84, 77), (51, 62, 83, 73), (52, 61, 82, 74), (55, 77, 92, 58), (110, 115, 159, 144), (56, 57, 79, 78), (62, 54, 76, 83), (60, 53, 75, 81), (54, 52, 74, 76), (61, 49, 90, 82), (93, 64, 105, 104), (91, 50, 98, 102), (7, 51, 103, 96), (50, 6, 97, 98), (4, 91, 102, 101), (73, 5, 100, 99), (107, 106, 104, 105), (64, 67, 107, 105), (67, 94, 106, 107), (94, 93, 104, 106), (85, 86, 92, 79), (79, 57, 65, 85), (65, 57, 58, 66), (92, 86, 66, 58), (30, 14, 132, 142), (114, 108, 153, 158), (101, 102, 151, 150), (72, 0, 109, 108), (90, 49, 111, 115), (10, 13, 141, 137), (103, 99, 148, 152), (48, 72, 108, 114), (119, 116, 117, 118), (71, 68, 117, 116), (89, 71, 116, 119), (68, 87, 118, 117), (78, 88, 69, 56), (69, 70, 59, 56), (95, 80, 59, 70), (78, 80, 95, 88), (142, 125, 126, 127), (136, 131, 121, 120), (141, 138, 139, 137), (124, 134, 135, 133), (130, 143, 138, 141), (133, 135, 140, 132), (123, 122, 134, 124), (137, 139, 131, 136), (129, 128, 143, 130), (132, 140, 125, 142), (128, 129, 150, 149), (147, 152, 148, 151), (127, 126, 145, 146), (146, 145, 152, 147), (151, 148, 149, 150), (158, 155, 156, 157), (153, 159, 155, 158), (154, 144, 159, 153), (122, 123, 157, 156), (120, 121, 144, 154), (5, 31, 143, 128), (98, 97, 146, 147), (108, 109, 154, 153), (15, 11, 139, 138), (100, 5, 128, 149), (109, 0, 120, 154), (99, 100, 149, 148), (111, 112, 156, 155), (8, 24, 124, 133), (24, 2, 123, 124), (102, 98, 147, 151), (11, 25, 131, 139), (1, 110, 144, 121), (28, 7, 126, 125), (96, 103, 152, 145), (113, 114, 158, 157), (3, 26, 134, 122), (115, 111, 155, 159), (9, 12, 140, 135), (0, 27, 136, 120), (59, 20, 56), (17, 56, 20), (79, 22, 19)])
me_cube_003.materials.append(mat_wood)
me_cube_003.use_remesh_preserve_volume = False
me_cube_003.use_remesh_preserve_attributes = False
me_cube_003.use_mirror_vertex_groups = False
me_cube_003.update()
me_cube_005 = bpy.data.meshes.new('Cube.005')
me_cube_005.from_pydata([(-1.815, -0.176, 0.22), (-1.815, -0.25, 0.25), (-1.815, 0.176, 0.22), (-1.815, 0.25, 0.25), (1.815, -0.176, 0.22), (1.815, -0.25, 0.25), (1.815, 0.176, 0.22), (1.815, 0.25, 0.25), (-0.015, 0.22, 0.22), (-0.015, 0.25, 0.25), (-0.015, -0.22, 0.22), (-0.015, -0.25, 0.25), (0.015, 0.25, 0.25), (0.015, -0.22, 0.22), (0.015, 0.22, 0.22), (0.015, -0.25, 0.25), (0.015, 0.12, -0.25), (-0.015, 0.12, -0.25), (-0.015, -0.12, -0.25), (0.015, -0.12, -0.25), (-0.015, 0.1319, -0.22), (-0.015, -0.1319, -0.22), (0.015, -0.1319, -0.22), (0.015, 0.1319, -0.22), (-1.785, 0.176, 0.22), (-1.785, -0.25, 0.25), (-1.785, 0.25, 0.25), (-1.785, -0.176, 0.22), (1.785, 0.25, 0.25), (1.785, -0.176, 0.22), (1.785, 0.176, 0.22), (1.785, -0.25, 0.25), (1.815, -0.2781, -0.25), (1.815, 0.2781, -0.25), (1.785, -0.2781, -0.25), (1.785, 0.2781, -0.25), (1.815, -0.279, -0.22), (1.815, 0.279, -0.22), (1.785, 0.279, -0.22), (1.785, -0.279, -0.22), (-1.815, 0.2781, -0.25), (-1.815, -0.2781, -0.25), (-1.785, 0.2781, -0.25), (-1.785, -0.2781, -0.25), (-1.785, 0.279, -0.22), (-1.815, 0.279, -0.22), (-1.815, -0.279, -0.22), (-1.785, -0.279, -0.22), (-1.815, 0.09807, 0.22), (-1.815, 0.09807, 0.25), (1.815, 0.09807, 0.22), (1.815, 0.09807, 0.25), (-0.015, 0.09807, 0.25), (-0.015, 0.09807, 0.22), (0.015, 0.09807, 0.25), (0.015, 0.09807, 0.22), (-0.015, 0.1097, -0.25), (0.015, 0.1097, -0.25), (0.015, 0.1097, -0.15), (-0.015, 0.1097, -0.15), (-1.785, 0.09807, 0.22), (-1.785, 0.09807, 0.25), (1.785, 0.09807, 0.25), (1.785, 0.09807, 0.22), (1.815, 0.09807, -0.25), (1.785, 0.09807, -0.25), (1.785, 0.09807, -0.15), (1.815, 0.09807, -0.15), (-1.815, 0.09807, -0.25), (-1.785, 0.09807, -0.25), (-1.785, 0.09807, -0.15), (-1.815, 0.09807, -0.15), (-1.815, -0.09753, 0.22), (1.815, -0.09753, 0.25), (-0.015, -0.09753, 0.25), (-0.015, -0.09753, 0.22), (0.015, -0.09753, 0.25), (0.015, -0.09753, 0.22), (-0.015, -0.1124, -0.25), (0.015, -0.1124, -0.25), (-0.015, -0.1124, -0.15), (-1.785, -0.09753, 0.22), (-1.785, -0.09753, 0.25), (1.785, -0.09753, 0.25), (1.785, -0.09753, 0.22), (1.785, -0.09753, -0.25), (1.785, -0.09753, -0.15), (-1.815, -0.09753, -0.25), (-1.785, -0.09753, -0.25), (-1.815, -0.09753, -0.15), (-1.815, -0.09753, 0.25), (1.815, -0.09753, 0.22), (0.015, -0.1124, -0.15), (1.815, -0.09753, -0.25), (1.815, -0.09753, -0.15), (-1.785, -0.09753, -0.15), (2.0, 0.25, 0.25), (2.0, 0.25, 0.22), (2.0, 0.09807, 0.22), (2.0, -0.09753, 0.25), (2.0, -0.25, 0.25), (2.0, -0.25, 0.22), (2.0, -0.09753, 0.22), (2.0, 0.09807, 0.25), (2.0, -0.09753, -0.25), (2.0, 0.09807, -0.25), (2.0, -0.09753, -0.15), (2.0, 0.09807, -0.15), (-2.0, -0.09753, 0.22), (-2.0, -0.25, 0.22), (-2.0, -0.25, 0.25), (-2.0, 0.09807, 0.25), (-2.0, 0.25, 0.25), (-2.0, 0.25, 0.22), (-2.0, 0.09807, 0.22), (-2.0, -0.09753, 0.25), (-2.0, 0.09807, -0.15), (-2.0, 0.09807, -0.25), (-2.0, -0.09753, -0.25), (-2.0, -0.09753, -0.15), (-1.815, -0.25, 0.22), (-1.815, -0.25, 0.25), (-1.815, 0.25, 0.25), (-1.815, 0.25, 0.22), (-1.785, 0.25, 0.22), (1.785, 0.25, 0.25), (1.815, 0.25, 0.25), (1.815, 0.25, 0.22), (1.815, -0.25, 0.25), (1.815, -0.25, 0.22), (1.785, -0.25, 0.22), (-1.785, -0.25, 0.25), (0.015, 0.25, 0.22), (-0.015, 0.25, 0.22), (-1.785, 0.25, 0.25), (-0.015, 0.25, 0.25), (-1.785, -0.25, 0.22), (-0.015, -0.25, 0.22), (0.015, -0.25, 0.25), (-0.015, -0.25, 0.25), (0.015, 0.25, 0.25), (0.015, -0.25, 0.22), (1.785, 0.25, 0.22), (1.785, -0.25, 0.25), (-2.0, -0.25, 0.25), (2.0, 0.25, 0.25), (2.0, 0.25, 0.22), (2.0, 0.09807, 0.22), (2.0, -0.09753, 0.25), (2.0, -0.25, 0.25), (2.0, -0.25, 0.22), (2.0, -0.09753, 0.22), (2.0, 0.09807, 0.25), (-2.0, -0.09753, 0.22), (-2.0, -0.25, 0.22), (-2.0, 0.09807, 0.25), (-2.0, 0.25, 0.25), (-2.0, 0.25, 0.22), (-2.0, 0.09807, 0.22), (-2.0, -0.09753, 0.25)], [], [(49, 3, 112, 111), (4, 101, 150, 129), (51, 73, 99, 103), (27, 10, 137, 136), (94, 36, 32, 93), (82, 90, 1, 25), (76, 74, 11, 15), (81, 75, 10, 27), (6, 30, 142, 127), (112, 3, 122, 156), (26, 9, 135, 134), (83, 76, 15, 31), (13, 29, 130, 141), (78, 79, 19, 18), (92, 22, 79), (20, 23, 16, 17), (22, 21, 18, 19), (13, 10, 21, 22), (8, 14, 23, 20), (77, 13, 22, 92), (53, 8, 20, 59), (2, 113, 157, 123), (45, 44, 42, 40), (74, 82, 25, 11), (14, 8, 133, 132), (73, 83, 31, 5), (12, 28, 125, 140), (77, 84, 29, 13), (97, 6, 127, 146), (85, 93, 32, 34), (66, 38, 35, 65), (36, 39, 34, 32), (38, 37, 33, 35), (30, 6, 37, 38), (4, 29, 39, 36), (63, 30, 38, 66), (91, 4, 36, 94), (87, 88, 43, 41), (71, 45, 40, 68), (95, 47, 43, 88), (47, 46, 41, 43), (27, 0, 46, 47), (81, 27, 47, 95), (48, 2, 45, 71), (2, 24, 44, 45), (72, 48, 71, 89), (24, 60, 70, 44), (44, 70, 69, 42), (87, 89, 119, 118), (40, 42, 69, 68), (6, 50, 67, 37), (84, 63, 66, 86), (25, 1, 121, 131), (35, 33, 64, 65), (14, 30, 63, 55), (7, 28, 62, 51), (9, 26, 61, 52), (75, 53, 59, 80), (14, 55, 58, 23), (23, 58, 57, 16), (17, 16, 57, 56), (7, 96, 145, 126), (28, 12, 54, 62), (24, 8, 53, 60), (12, 9, 52, 54), (26, 3, 49, 61), (37, 67, 64, 33), (29, 4, 129, 130), (2, 48, 114, 113), (1, 90, 115, 110), (21, 80, 78, 18), (10, 75, 80, 21), (39, 86, 85, 34), (29, 84, 86, 39), (46, 89, 87, 41), (0, 72, 89, 46), (60, 81, 95, 70), (31, 15, 138, 143), (68, 69, 88, 87), (50, 91, 94, 67), (65, 64, 93, 85), (55, 63, 84, 77), (51, 62, 83, 73), (52, 61, 82, 74), (55, 77, 92, 58), (110, 115, 159, 144), (56, 57, 79, 78), (62, 54, 76, 83), (60, 53, 75, 81), (54, 52, 74, 76), (61, 49, 90, 82), (93, 64, 105, 104), (91, 50, 98, 102), (7, 51, 103, 96), (50, 6, 97, 98), (4, 91, 102, 101), (73, 5, 100, 99), (107, 106, 104, 105), (64, 67, 107, 105), (67, 94, 106, 107), (94, 93, 104, 106), (85, 86, 92, 79), (79, 57, 65, 85), (65, 57, 58, 66), (92, 86, 66, 58), (30, 14, 132, 142), (114, 108, 153, 158), (101, 102, 151, 150), (72, 0, 109, 108), (90, 49, 111, 115), (10, 13, 141, 137), (103, 99, 148, 152), (48, 72, 108, 114), (119, 116, 117, 118), (71, 68, 117, 116), (89, 71, 116, 119), (68, 87, 118, 117), (78, 88, 69, 56), (69, 70, 59, 56), (95, 80, 59, 70), (78, 80, 95, 88), (142, 125, 126, 127), (136, 131, 121, 120), (141, 138, 139, 137), (124, 134, 135, 133), (130, 143, 138, 141), (133, 135, 140, 132), (123, 122, 134, 124), (137, 139, 131, 136), (129, 128, 143, 130), (132, 140, 125, 142), (128, 129, 150, 149), (147, 152, 148, 151), (127, 126, 145, 146), (146, 145, 152, 147), (151, 148, 149, 150), (158, 155, 156, 157), (153, 159, 155, 158), (154, 144, 159, 153), (122, 123, 157, 156), (120, 121, 144, 154), (5, 31, 143, 128), (98, 97, 146, 147), (108, 109, 154, 153), (15, 11, 139, 138), (100, 5, 128, 149), (109, 0, 120, 154), (99, 100, 149, 148), (111, 112, 156, 155), (8, 24, 124, 133), (24, 2, 123, 124), (102, 98, 147, 151), (11, 25, 131, 139), (1, 110, 144, 121), (28, 7, 126, 125), (96, 103, 152, 145), (113, 114, 158, 157), (3, 26, 134, 122), (115, 111, 155, 159), (9, 12, 140, 135), (0, 27, 136, 120), (59, 20, 56), (17, 56, 20), (79, 22, 19)])
me_cube_005.materials.append(mat_wood)
me_cube_005.use_remesh_preserve_volume = False
me_cube_005.use_remesh_preserve_attributes = False
me_cube_005.use_mirror_vertex_groups = False
me_cube_005.update()

# ---- objects
ob_bank_001 = bpy.data.objects.new('Bank.001', me_cube_000)
ob_bank_002 = bpy.data.objects.new('Bank.002', me_cube_001)
ob_bank_003 = bpy.data.objects.new('Bank.003', me_cube_002)
ob_bank_004 = bpy.data.objects.new('Bank.004', me_cube_003)
ob_bank_005 = bpy.data.objects.new('Bank.005', me_cube_005)

# ---- transforms, parenting, visibility, modifiers, constraints
ob_bank_001.location = (-0.5028, 0.866, 0.0)
ob_bank_001.rotation_euler = (0.0, 18.85, 15.83)
ob_bank_001.lineart.crease_threshold = 0.0
ob_bank_002.location = (0.1954, 0.3332, 0.5)
ob_bank_002.rotation_euler = (0.0, 18.85, 15.39)
ob_bank_002.lineart.crease_threshold = 0.0
ob_bank_003.location = (-3.602, -0.1597, 0.5)
ob_bank_003.rotation_euler = (0.0, 18.85, 13.04)
ob_bank_003.lineart.crease_threshold = 0.0
ob_bank_004.location = (-1.469, 0.1171, 1.0)
ob_bank_004.rotation_euler = (0.0, 18.85, 12.62)
ob_bank_004.lineart.crease_threshold = 0.0
ob_bank_005.location = (-1.469, 0.1171, 1.5)
ob_bank_005.rotation_euler = (3.142, 18.85, 12.59)
ob_bank_005.lineart.crease_threshold = 0.0

# ---- collection membership
col_collection_1.objects.link(ob_bank_001)
col_collection_1.objects.link(ob_bank_002)
col_collection_1.objects.link(ob_bank_003)
col_collection_1.objects.link(ob_bank_004)
col_collection_1.objects.link(ob_bank_005)

# ---- scene / render settings (as saved in the file)
scene.frame_start = 0; scene.frame_end = 150; scene.frame_set(107)
scene.render.engine = 'BLENDER_EEVEE_NEXT'
scene.render.resolution_percentage = 50
scene.render.fps = 60
scene.render.dither_intensity = 0.0
scene.cycles.use_denoising = False
scene.cycles.samples = 128
scene.cycles.sampling_pattern = 'TABULATED_SOBOL'
scene.cycles.use_adaptive_sampling = False
scene.cycles.use_light_tree = False
scene.cycles.blur_glossy = 0.0
scene.cycles.sample_clamp_indirect = 0.0
scene.view_settings.view_transform = 'Standard'
bpy.context.view_layer.update()

# ---- added for rendering (the .blend has no active camera and no usable light): camera, sun
cam_auto = bpy.data.cameras.new('AutoCamera')
cam_auto.lens = 50.0
cam_auto.sensor_width = 36.0
cam_auto.clip_end = 1000.0
ob_auto_camera = bpy.data.objects.new('AutoCamera', cam_auto)
scene.collection.objects.link(ob_auto_camera)
ob_auto_camera.location = (6.10486, -9.28661, 6.96475)
ob_auto_camera.rotation_euler = (1.09748, -7.21219e-08, 0.694738)
scene.camera = ob_auto_camera
light_auto_sun = bpy.data.lights.new('AutoSun', 'SUN')
light_auto_sun.energy = 3.0
light_auto_sun.angle = 0.0523599
ob_auto_sun = bpy.data.objects.new('AutoSun', light_auto_sun)
scene.collection.objects.link(ob_auto_sun)
ob_auto_sun.rotation_euler = (0.872665, 0.174533, 0.523599)
bpy.context.view_layer.update()
